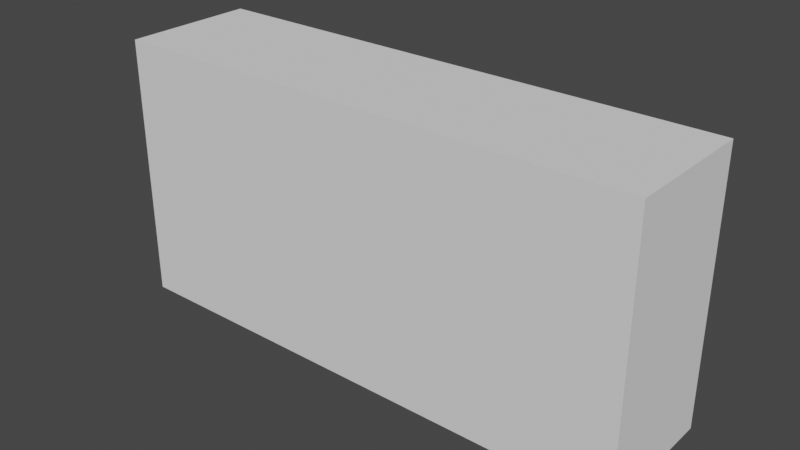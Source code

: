# Source: Barrier.blend  (saved by Blender 2.83.19; exported with 4.5.12 LTS)
import bpy
from mathutils import Matrix  # noqa: F401  (used for matrix-valued properties, if any)

bpy.ops.wm.read_factory_settings(use_empty=True)
scene = bpy.context.scene
scene.name = 'Scene'

# ---- collections
col_collection = bpy.data.collections.new('Collection'); scene.collection.children.link(col_collection)

# ---- world
world_world = bpy.data.worlds.new('World'); scene.world = world_world
world_world.use_nodes = True; world_world.node_tree.nodes.clear()
_N = world_world.node_tree.nodes; _L = world_world.node_tree.links
n0 = _N.new('ShaderNodeOutputWorld'); n0.name = 'World Output'; n0.location = (300, 300)
n1 = _N.new('ShaderNodeBackground'); n1.name = 'Background'; n1.location = (10, 300)
n1.inputs[0].default_value = (0.05088, 0.05088, 0.05088, 1.0)
_L.new(n1.outputs[0], n0.inputs[0])
n0.is_active_output = True
world_world.color = (0.05088, 0.05088, 0.05088)
world_world.use_sun_shadow = False
world_world.sun_shadow_jitter_overblur = 0.0

# ---- meshes
me_cube_002 = bpy.data.meshes.new('Cube.002')
me_cube_002.from_pydata([(-1.0, -1.0, -1.0), (-1.0, -1.0, 1.0), (-1.0, 1.0, -1.0), (-1.0, 1.0, 1.0), (1.0, -1.0, -1.0), (1.0, -1.0, 1.0), (1.0, 1.0, -1.0), (1.0, 1.0, 1.0)], [], [(0, 1, 3, 2), (2, 3, 7, 6), (6, 7, 5, 4), (4, 5, 1, 0), (2, 6, 4, 0), (7, 3, 1, 5)])
_uv = me_cube_002.uv_layers.new(name='UVMap')
_uv.uv.foreach_set('vector', [0.375, 0.0, 0.625, 0.0, 0.625, 0.25, 0.375, 0.25, 0.375, 0.25, 0.625, 0.25, 0.625, 0.5, 0.375, 0.5, 0.375, 0.5, 0.625, 0.5, 0.625, 0.75, 0.375, 0.75, 0.375, 0.75, 0.625, 0.75, 0.625, 1.0, 0.375, 1.0, 0.125, 0.5, 0.375, 0.5, 0.375, 0.75, 0.125, 0.75, 0.625, 0.5, 0.875, 0.5, 0.875, 0.75, 0.625, 0.75])
me_cube_002.use_remesh_fix_poles = True
me_cube_002.use_remesh_preserve_attributes = False
me_cube_002.use_mirror_vertex_groups = False
me_cube_002.update()

# ---- objects
ob_cube = bpy.data.objects.new('Cube', me_cube_002)

# ---- transforms, parenting, visibility, modifiers, constraints
ob_cube.location = (0.0, 0.0, 0.0)
ob_cube.scale = (1.0, 0.25, 0.5)
ob_cube.lineart.crease_threshold = 0.0

# ---- collection membership
col_collection.objects.link(ob_cube)

# ---- scene / render settings (as saved in the file)
scene.frame_start = 1; scene.frame_end = 250; scene.frame_set(1)
scene.render.engine = 'BLENDER_EEVEE_NEXT'
scene.cycles.use_denoising = False
scene.cycles.samples = 128
scene.cycles.sampling_pattern = 'TABULATED_SOBOL'
scene.cycles.use_adaptive_sampling = False
scene.cycles.use_light_tree = False
scene.view_settings.view_transform = 'Filmic'
bpy.context.view_layer.update()

# ---- added for rendering (the .blend has no active camera and no usable light): camera, sun
cam_auto = bpy.data.cameras.new('AutoCamera')
cam_auto.lens = 50.0
cam_auto.sensor_width = 36.0
cam_auto.clip_end = 1000.0
ob_auto_camera = bpy.data.objects.new('AutoCamera', cam_auto)
scene.collection.objects.link(ob_auto_camera)
ob_auto_camera.location = (2.11996, -2.54395, 1.69596)
ob_auto_camera.rotation_euler = (1.09748, -7.21219e-08, 0.694738)
scene.camera = ob_auto_camera
light_auto_sun = bpy.data.lights.new('AutoSun', 'SUN')
light_auto_sun.energy = 3.0
light_auto_sun.angle = 0.0523599
ob_auto_sun = bpy.data.objects.new('AutoSun', light_auto_sun)
scene.collection.objects.link(ob_auto_sun)
ob_auto_sun.rotation_euler = (0.872665, 0.174533, 0.523599)
bpy.context.view_layer.update()
